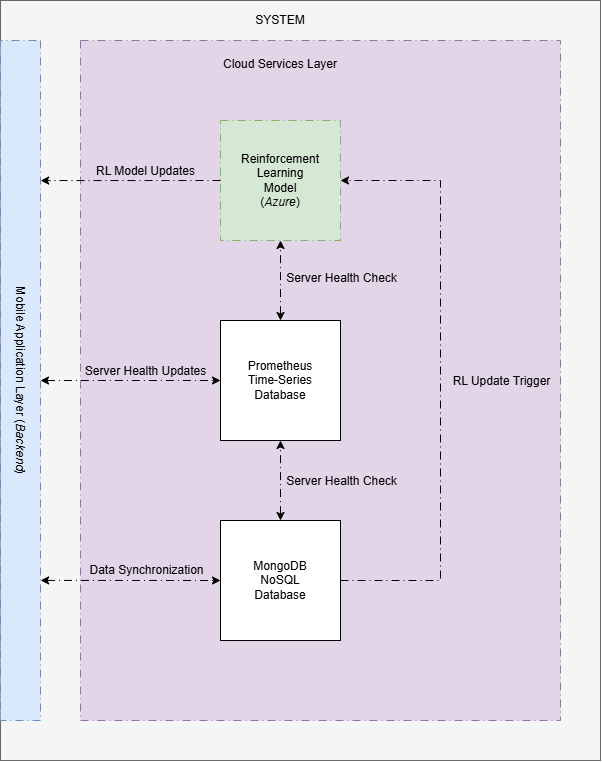

The diagram above was exported from draw.io. Its source (the exported page's mxGraphModel, read from the mxfile embedded in the PNG):
<mxGraphModel dx="1410" dy="789" grid="1" gridSize="10" guides="1" tooltips="1" connect="1" arrows="1" fold="1" page="1" pageScale="1" pageWidth="850" pageHeight="1100" math="0" shadow="0">
  <root>
    <mxCell id="0" />
    <mxCell id="1" parent="0" />
    <mxCell id="BIYzyqfvlrBRRfNPABOp-2" parent="1" style="rounded=0;whiteSpace=wrap;html=1;fillColor=#f5f5f5;fontColor=#333333;strokeColor=#666666;" value="" vertex="1">
      <mxGeometry height="760" width="600" x="520" y="160" as="geometry" />
    </mxCell>
    <mxCell id="ySA_E1a4cjhfXq1kBOAv-4" parent="1" style="text;html=1;whiteSpace=wrap;strokeColor=none;fillColor=none;align=center;verticalAlign=middle;rounded=0;" value="SYSTEM" vertex="1">
      <mxGeometry height="40" width="560" x="520" y="160" as="geometry" />
    </mxCell>
    <mxCell id="6VQONBpgTgj1tetJU5wj-6" parent="1" style="rounded=0;whiteSpace=wrap;html=1;rotation=90;fillColor=#dae8fc;strokeColor=#6c8ebf;dashed=1;dashPattern=8 4 1 4;" value="&lt;font&gt;Mobile Application Layer (&lt;i&gt;Backend&lt;/i&gt;)&lt;/font&gt;" vertex="1">
      <mxGeometry height="40" width="680" x="200" y="520" as="geometry" />
    </mxCell>
    <mxCell id="ZNB-jtyx4hYQNBge4ppk-4" parent="1" style="rounded=0;whiteSpace=wrap;html=1;fillColor=#e1d5e7;strokeColor=#9673a6;dashed=1;dashPattern=8 4 1 4;" value="" vertex="1">
      <mxGeometry height="680" width="480" x="600" y="200" as="geometry" />
    </mxCell>
    <mxCell id="ZNB-jtyx4hYQNBge4ppk-6" parent="1" style="text;html=1;whiteSpace=wrap;strokeColor=none;fillColor=none;align=center;verticalAlign=middle;rounded=0;" value="&lt;div&gt;Cloud Services Layer&lt;/div&gt;" vertex="1">
      <mxGeometry height="47.62" width="320" x="640" y="200" as="geometry" />
    </mxCell>
    <mxCell id="HbK2fQQOQAWCh1O4vRLi-2" parent="1" style="rounded=0;whiteSpace=wrap;html=1;fillColor=#d5e8d4;strokeColor=#82b366;dashed=1;dashPattern=8 4 1 4;" value="Reinforcement&lt;div&gt;Learning&lt;/div&gt;&lt;div&gt;Model&lt;/div&gt;&lt;div&gt;(&lt;i&gt;Azure&lt;/i&gt;)&lt;/div&gt;" vertex="1">
      <mxGeometry height="120" width="120" x="740" y="280" as="geometry" />
    </mxCell>
    <mxCell id="HbK2fQQOQAWCh1O4vRLi-3" parent="1" style="rounded=0;whiteSpace=wrap;html=1;" value="Prometheus&lt;div&gt;Time-Series&lt;/div&gt;&lt;div&gt;Database&lt;/div&gt;" vertex="1">
      <mxGeometry height="120" width="120" x="740" y="480" as="geometry" />
    </mxCell>
    <mxCell id="HbK2fQQOQAWCh1O4vRLi-4" parent="1" style="rounded=0;whiteSpace=wrap;html=1;" value="MongoDB&lt;div&gt;NoSQL&lt;/div&gt;&lt;div&gt;Database&lt;/div&gt;" vertex="1">
      <mxGeometry height="120" width="120" x="740" y="680" as="geometry" />
    </mxCell>
    <mxCell id="HbK2fQQOQAWCh1O4vRLi-5" edge="1" parent="1" source="HbK2fQQOQAWCh1O4vRLi-4" style="endArrow=classic;startArrow=classic;html=1;rounded=0;defaultLabelBackgroundColor=page;labelPadding=0 4;exitX=0.5;exitY=0;exitDx=0;exitDy=0;entryX=0.5;entryY=1;entryDx=0;entryDy=0;dashed=1;dashPattern=8 4 1 4;" target="HbK2fQQOQAWCh1O4vRLi-3" value="">
      <mxGeometry height="50" relative="1" width="50" as="geometry">
        <mxPoint x="730" y="560" as="sourcePoint" />
        <mxPoint x="780" y="510" as="targetPoint" />
      </mxGeometry>
    </mxCell>
    <mxCell id="HbK2fQQOQAWCh1O4vRLi-6" edge="1" parent="1" source="HbK2fQQOQAWCh1O4vRLi-3" style="endArrow=classic;startArrow=classic;html=1;rounded=0;defaultLabelBackgroundColor=page;labelPadding=0 4;entryX=0.5;entryY=1;entryDx=0;entryDy=0;exitX=0.5;exitY=0;exitDx=0;exitDy=0;dashed=1;dashPattern=8 4 1 4;" target="HbK2fQQOQAWCh1O4vRLi-2" value="">
      <mxGeometry height="50" relative="1" width="50" as="geometry">
        <mxPoint x="730" y="560" as="sourcePoint" />
        <mxPoint x="780" y="510" as="targetPoint" />
      </mxGeometry>
    </mxCell>
    <mxCell id="HbK2fQQOQAWCh1O4vRLi-10" connectable="0" parent="HbK2fQQOQAWCh1O4vRLi-6" style="edgeLabel;html=1;align=center;verticalAlign=middle;resizable=0;points=[];inheritText=1;defaultLabelBackgroundColor=page;labelPadding=0 4;" value="&lt;font style=&quot;font-size: 12px;&quot;&gt;Server Health Check&lt;/font&gt;" vertex="1">
      <mxGeometry relative="1" x="0.0653" as="geometry">
        <mxPoint x="60" as="offset" />
      </mxGeometry>
    </mxCell>
    <mxCell id="HbK2fQQOQAWCh1O4vRLi-11" connectable="0" parent="HbK2fQQOQAWCh1O4vRLi-6" style="edgeLabel;html=1;align=center;verticalAlign=middle;resizable=0;points=[];inheritText=1;defaultLabelBackgroundColor=page;labelPadding=0 4;" value="&lt;font style=&quot;font-size: 12px;&quot;&gt;Server Health Check&lt;/font&gt;" vertex="1">
      <mxGeometry relative="1" x="0.0653" as="geometry">
        <mxPoint x="60" y="203" as="offset" />
      </mxGeometry>
    </mxCell>
    <mxCell id="HbK2fQQOQAWCh1O4vRLi-8" edge="1" parent="1" source="6VQONBpgTgj1tetJU5wj-6" style="endArrow=classic;startArrow=classic;html=1;rounded=0;defaultLabelBackgroundColor=page;labelPadding=0 4;exitX=0.5;exitY=0;exitDx=0;exitDy=0;entryX=0;entryY=0.5;entryDx=0;entryDy=0;dashed=1;dashPattern=8 4 1 4;" target="HbK2fQQOQAWCh1O4vRLi-3" value="">
      <mxGeometry height="50" relative="1" width="50" as="geometry">
        <mxPoint x="610" y="550" as="sourcePoint" />
        <mxPoint x="660" y="500" as="targetPoint" />
      </mxGeometry>
    </mxCell>
    <mxCell id="HbK2fQQOQAWCh1O4vRLi-15" connectable="0" parent="HbK2fQQOQAWCh1O4vRLi-8" style="edgeLabel;html=1;align=center;verticalAlign=middle;resizable=0;points=[];inheritText=1;defaultLabelBackgroundColor=page;labelPadding=0 4;" value="&lt;font style=&quot;font-size: 12px;&quot;&gt;Server Health Updates&lt;/font&gt;" vertex="1">
      <mxGeometry relative="1" x="0.2719" y="-1" as="geometry">
        <mxPoint x="-10" y="-11" as="offset" />
      </mxGeometry>
    </mxCell>
    <mxCell id="HbK2fQQOQAWCh1O4vRLi-9" edge="1" parent="1" source="6VQONBpgTgj1tetJU5wj-6" style="endArrow=classic;startArrow=classic;html=1;rounded=0;defaultLabelBackgroundColor=page;labelPadding=0 4;entryX=0;entryY=0.5;entryDx=0;entryDy=0;exitX=0.794;exitY=-0.003;exitDx=0;exitDy=0;exitPerimeter=0;dashed=1;dashPattern=8 4 1 4;" target="HbK2fQQOQAWCh1O4vRLi-4" value="">
      <mxGeometry height="50" relative="1" width="50" as="geometry">
        <mxPoint x="620" y="690" as="sourcePoint" />
        <mxPoint x="670" y="640" as="targetPoint" />
      </mxGeometry>
    </mxCell>
    <mxCell id="HbK2fQQOQAWCh1O4vRLi-16" connectable="0" parent="HbK2fQQOQAWCh1O4vRLi-9" style="edgeLabel;html=1;align=center;verticalAlign=middle;resizable=0;points=[];inheritText=1;defaultLabelBackgroundColor=page;labelPadding=0 4;" value="&lt;font style=&quot;font-size: 12px;&quot;&gt;Data Synchronization&lt;/font&gt;" vertex="1">
      <mxGeometry relative="1" x="0.1479" as="geometry">
        <mxPoint x="2" y="-10" as="offset" />
      </mxGeometry>
    </mxCell>
    <mxCell id="HbK2fQQOQAWCh1O4vRLi-12" edge="1" parent="1" source="HbK2fQQOQAWCh1O4vRLi-4" style="endArrow=classic;html=1;rounded=0;defaultLabelBackgroundColor=page;labelPadding=0 4;entryX=1;entryY=0.5;entryDx=0;entryDy=0;exitX=1;exitY=0.5;exitDx=0;exitDy=0;dashed=1;dashPattern=8 4 1 4;" target="HbK2fQQOQAWCh1O4vRLi-2" value="">
      <mxGeometry height="50" relative="1" width="50" as="geometry">
        <Array as="points">
          <mxPoint x="960" y="740" />
          <mxPoint x="960" y="340" />
        </Array>
        <mxPoint x="630" y="560" as="sourcePoint" />
        <mxPoint x="680" y="510" as="targetPoint" />
      </mxGeometry>
    </mxCell>
    <mxCell id="HbK2fQQOQAWCh1O4vRLi-13" connectable="0" parent="HbK2fQQOQAWCh1O4vRLi-12" style="edgeLabel;html=1;align=center;verticalAlign=middle;resizable=0;points=[];inheritText=1;defaultLabelBackgroundColor=page;labelPadding=0 4;" value="&lt;font style=&quot;font-size: 12px;&quot;&gt;RL Update Trigger&lt;/font&gt;" vertex="1">
      <mxGeometry relative="1" x="-0.0053" y="-1" as="geometry">
        <mxPoint x="59" y="-2" as="offset" />
      </mxGeometry>
    </mxCell>
    <mxCell id="HbK2fQQOQAWCh1O4vRLi-17" edge="1" parent="1" source="HbK2fQQOQAWCh1O4vRLi-2" style="endArrow=classic;html=1;rounded=0;defaultLabelBackgroundColor=page;labelPadding=0 4;exitX=0;exitY=0.5;exitDx=0;exitDy=0;dashed=1;dashPattern=8 4 1 4;entryX=0.206;entryY=-0.004;entryDx=0;entryDy=0;entryPerimeter=0;" target="6VQONBpgTgj1tetJU5wj-6" value="">
      <mxGeometry height="50" relative="1" width="50" as="geometry">
        <mxPoint x="640" y="470" as="sourcePoint" />
        <mxPoint x="690" y="420" as="targetPoint" />
      </mxGeometry>
    </mxCell>
    <mxCell id="HbK2fQQOQAWCh1O4vRLi-18" connectable="0" parent="HbK2fQQOQAWCh1O4vRLi-17" style="edgeLabel;html=1;align=center;verticalAlign=middle;resizable=0;points=[];inheritText=1;defaultLabelBackgroundColor=page;labelPadding=0 4;" value="&lt;font style=&quot;font-size: 12px;&quot;&gt;RL Model Updates&lt;/font&gt;" vertex="1">
      <mxGeometry relative="1" x="-0.1554" y="1" as="geometry">
        <mxPoint y="-11" as="offset" />
      </mxGeometry>
    </mxCell>
  </root>
</mxGraphModel>